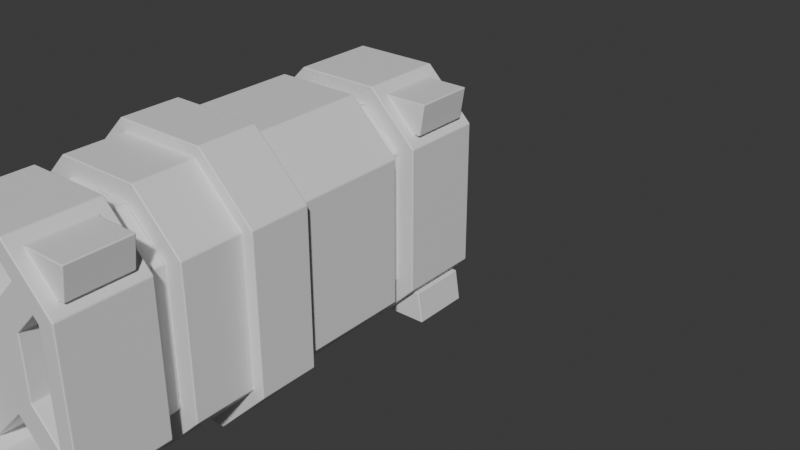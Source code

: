 # Source: coyote.blend  (saved by Blender 4.0.36; exported with 4.5.12 LTS)
import bpy
from mathutils import Matrix  # noqa: F401  (used for matrix-valued properties, if any)

bpy.ops.wm.read_factory_settings(use_empty=True)
scene = bpy.context.scene
scene.name = 'Scene'

# ---- collections
col_collection = bpy.data.collections.new('Collection'); scene.collection.children.link(col_collection)

# ---- materials (node trees are filled in below, after node groups)
mat_material = bpy.data.materials.new('Material')
mat_material.alpha_threshold = 0.0
mat_material.use_transparent_shadow = False
mat_material.roughness = 0.5
mat_material.line_color = (0.0, 0.0, 0.0, 1.0)

# ---- material node trees
mat_material.use_nodes = True; mat_material.node_tree.nodes.clear()
_N = mat_material.node_tree.nodes; _L = mat_material.node_tree.links
n0 = _N.new('ShaderNodeOutputMaterial'); n0.name = 'Material Output'; n0.location = (300, 300)
n1 = _N.new('ShaderNodeBsdfPrincipled'); n1.name = 'Principled BSDF'; n1.location = (10, 300)
n1.inputs[3].default_value = 1.45
_L.new(n1.outputs[0], n0.inputs[0])
n0.is_active_output = True

# ---- world
world_world = bpy.data.worlds.new('World'); scene.world = world_world
world_world.use_nodes = True; world_world.node_tree.nodes.clear()
_N = world_world.node_tree.nodes; _L = world_world.node_tree.links
n0 = _N.new('ShaderNodeOutputWorld'); n0.name = 'World Output'; n0.location = (300, 300)
n1 = _N.new('ShaderNodeBackground'); n1.name = 'Background'; n1.location = (10, 300)
n1.inputs[0].default_value = (0.05088, 0.05088, 0.05088, 1.0)
_L.new(n1.outputs[0], n0.inputs[0])
n0.is_active_output = True
world_world.color = (0.05088, 0.05088, 0.05088)
world_world.use_sun_shadow = False
world_world.sun_shadow_jitter_overblur = 0.0

# ---- meshes
me_cube = bpy.data.meshes.new('Cube')
me_cube.from_pydata([(1.0, 0.85, 0.5379), (1.0, 0.5379, 0.85), (1.0, 0.5379, -0.35), (1.0, 0.85, -0.03787), (1.0, -0.5379, 0.85), (1.0, -0.85, 0.5379), (1.0, -0.85, -0.03787), (1.0, -0.5379, -0.35), (-1.0, 0.5379, 0.85), (-1.0, 0.85, 0.5379), (-1.0, 0.85, -0.03787), (-1.0, 0.5379, -0.35), (-1.0, -0.85, 0.5379), (-1.0, -0.5379, 0.85), (-1.0, -0.5379, -0.35), (-1.0, -0.85, -0.03787), (1.0, 1.0, -0.1), (1.0, 0.6, -0.5), (-1.0, 0.6, -0.5), (-1.0, 1.0, -0.1), (1.0, -1.0, 0.6), (1.0, -0.6, 1.0), (-1.0, -0.6, 1.0), (-1.0, -1.0, 0.6), (-1.0, -1.0, -0.1), (-1.0, -0.6, -0.5), (1.0, -0.6, -0.5), (1.0, -1.0, -0.1), (-1.0, 1.0, 0.6), (-1.0, 0.6, 1.0), (1.0, 0.6, 1.0), (1.0, 1.0, 0.6), (1.3, 0.9293, -0.1707), (1.3, 0.6707, -0.4293), (1.2, -1.0, 0.6), (1.2, -0.6, 1.0), (1.3, -0.6707, -0.4293), (1.3, -0.9293, -0.1707), (1.2, 0.6, 1.0), (1.2, 1.0, 0.6), (1.2, 0.85, -0.03787), (1.2, 0.5379, -0.35), (1.2, -0.85, 0.5379), (1.2, -0.5379, 0.85), (1.2, -0.5379, -0.35), (1.2, -0.85, -0.03787), (1.2, 0.5379, 0.85), (1.2, 0.85, 0.5379), (1.8, 0.9293, -0.1707), (1.8, 0.6707, -0.4293), (1.9, -1.0, 0.6), (1.9, -0.6, 1.0), (1.8, -0.6707, -0.4293), (1.8, -0.9293, -0.1707), (1.9, 0.6, 1.0), (1.9, 1.0, 0.6), (1.9, 0.65, 0.04497), (1.9, 0.455, -0.15), (1.9, -0.65, 0.455), (1.9, -0.455, 0.65), (1.9, -0.455, -0.15), (1.9, -0.65, 0.04497), (1.9, 0.455, 0.65), (1.9, 0.65, 0.455), (-1.3, 0.6707, -0.4293), (-1.3, 0.9293, -0.1707), (-1.2, -0.6, 1.0), (-1.2, -1.0, 0.6), (-1.3, -0.9293, -0.1707), (-1.3, -0.6707, -0.4293), (-1.2, 1.0, 0.6), (-1.2, 0.6, 1.0), (-1.3, 0.6086, -0.2793), (-1.3, 0.7793, -0.1086), (-1.3, -0.6086, 0.7793), (-1.3, -0.7793, 0.6086), (-1.3, -0.7793, -0.1086), (-1.3, -0.6086, -0.2793), (-1.3, 0.7793, 0.6086), (-1.3, 0.6086, 0.7793), (-1.8, 0.6707, -0.4293), (-1.8, 0.9293, -0.1707), (-1.9, -0.6, 1.0), (-1.9, -1.0, 0.6), (-1.8, -0.9293, -0.1707), (-1.8, -0.6707, -0.4293), (-1.9, 1.0, 0.6), (-1.9, 0.6, 1.0), (-1.8, 0.6086, -0.2793), (-1.8, 0.7793, -0.1086), (-1.8, -0.6086, 0.7793), (-1.8, -0.7793, 0.6086), (-1.8, -0.7793, -0.1086), (-1.8, -0.6086, -0.2793), (-1.8, 0.7793, 0.6086), (-1.8, 0.6086, 0.7793), (1.2, 1.0, -0.1), (1.2, 0.6, -0.5), (1.2, -0.6, -0.5), (1.2, -1.0, -0.1), (1.9, -1.0, -0.1), (1.9, -0.6, -0.5), (1.9, 1.0, -0.1), (1.9, 0.6, -0.5), (-1.2, 0.6, -0.5), (-1.2, 1.0, -0.1), (-1.2, -1.0, -0.1), (-1.2, -0.6, -0.5), (-1.9, 1.0, -0.1), (-1.9, 0.6, -0.5), (-1.9, -1.0, -0.1), (-1.9, -0.6, -0.5), (1.3, 0.9293, -0.5207), (1.3, 0.6707, -0.4793), (1.3, -0.6707, -0.4793), (1.3, -0.9293, -0.5207), (1.8, -0.9293, -0.5207), (1.8, -0.6707, -0.4793), (1.8, 0.9293, -0.5207), (1.8, 0.6707, -0.4793), (-1.3, 0.6707, -0.4793), (-1.3, 0.9293, -0.5207), (-1.3, -0.9293, -0.5207), (-1.3, -0.6707, -0.4793), (-1.8, 0.9293, -0.5207), (-1.8, 0.6707, -0.4793), (-1.8, -0.9293, -0.5207), (-1.8, -0.6707, -0.4793), (1.9, 0.85, -0.03787), (1.9, 0.5379, -0.35), (1.9, -0.85, 0.5379), (1.9, -0.5379, 0.85), (1.9, -0.5379, -0.35), (1.9, -0.85, -0.03787), (1.9, 0.5379, 0.85), (1.9, 0.85, 0.5379), (2.2, 0.6, 0.06569), (2.2, 0.505, -0.02929), (2.2, -0.6, 0.4343), (2.2, -0.505, 0.5293), (2.2, -0.505, -0.02929), (2.2, -0.6, 0.06569), (2.2, 0.505, 0.5293), (2.2, 0.6, 0.4343), (2.2, 0.65, 0.04497), (2.2, 0.455, -0.15), (2.2, -0.65, 0.455), (2.2, -0.455, 0.65), (2.2, -0.455, -0.15), (2.2, -0.65, 0.04497), (2.2, 0.455, 0.65), (2.2, 0.65, 0.455), (2.15, 0.6, 0.06569), (2.15, 0.505, -0.02929), (2.15, -0.6, 0.4343), (2.15, -0.505, 0.5293), (2.15, -0.505, -0.02929), (2.15, -0.6, 0.06569), (2.15, 0.505, 0.5293), (2.15, 0.6, 0.4343), (2.2, 2.98e-08, -0.15), (2.2, 2.98e-08, 0.65), (2.2, 0.455, 0.25), (2.2, -0.455, 0.25), (2.2, 0.2275, -0.15), (2.2, -0.2275, 0.65), (2.2, 0.455, 0.45), (2.2, -0.455, 0.05), (2.2, -0.2275, -0.15), (2.2, 0.2275, 0.65), (2.2, 0.455, 0.05), (2.2, -0.455, 0.45), (2.2, 2.98e-08, 0.05), (2.2, 2.98e-08, 0.45), (2.2, -0.2275, 0.25), (2.2, 0.2275, 0.25), (2.2, 0.2275, 0.45), (2.2, -0.2275, 0.45), (2.2, -0.2275, 0.05), (2.2, 0.2275, 0.05), (2.1, 2.98e-08, 0.45), (2.1, 2.98e-08, 0.25), (2.1, 0.2275, 0.25), (2.1, 2.98e-08, 0.05), (2.1, -0.2275, 0.25), (2.1, 0.2275, 0.45), (2.1, -0.2275, 0.45), (2.1, -0.2275, 0.05), (2.1, 0.2275, 0.05), (0.5, 0.6, -0.5), (0.0, 0.6, -0.5), (-0.5, 0.6, -0.5), (-0.5, 1.0, -0.1), (0.0, 1.0, -0.1), (0.5, 1.0, -0.1), (0.5, -0.6, 1.0), (0.0, -0.6, 1.0), (-0.5, -0.6, 1.0), (-0.5, -1.0, 0.6), (0.0, -1.0, 0.6), (0.5, -1.0, 0.6), (-0.5, -0.6, -0.5), (0.0, -0.6, -0.5), (0.5, -0.6, -0.5), (0.5, -1.0, -0.1), (0.0, -1.0, -0.1), (-0.5, -1.0, -0.1), (-0.5, 0.6, 1.0), (0.0, 0.6, 1.0), (0.5, 0.6, 1.0), (0.5, 1.0, 0.6), (0.0, 1.0, 0.6), (-0.5, 1.0, 0.6), (0.0, 0.6383, -0.5924), (-0.5, 0.6383, -0.5924), (-0.5, 1.092, -0.1383), (0.0, 1.092, -0.1383), (0.0, -0.6383, 1.092), (-0.5, -0.6383, 1.092), (-0.5, -1.092, 0.6383), (0.0, -1.092, 0.6383), (-0.5, -0.6383, -0.5924), (0.0, -0.6383, -0.5924), (0.0, -1.092, -0.1383), (-0.5, -1.092, -0.1383), (-0.5, 0.6383, 1.092), (0.0, 0.6383, 1.092), (0.0, 1.092, 0.6383), (-0.5, 1.092, 0.6383), (-1.2, 0.5379, -0.35), (-1.2, 0.85, -0.03787), (-1.2, -0.5379, 0.85), (-1.2, -0.85, 0.5379), (-1.2, -0.85, -0.03787), (-1.2, -0.5379, -0.35), (-1.2, 0.85, 0.5379), (-1.2, 0.5379, 0.85), (-1.9, 0.85, -0.03787), (-1.9, 0.85, 0.5379), (-1.9, 0.5379, 0.85), (-1.9, -0.85, -0.03787), (-1.9, -0.5379, -0.35), (-1.9, 0.5379, -0.35), (-1.9, -0.5379, 0.85), (-1.9, -0.85, 0.5379), (-1.3, 0.255, 0.07426), (-1.3, 0.4257, 0.245), (-1.3, -0.255, 0.4257), (-1.3, -0.4257, 0.255), (-1.3, -0.4257, 0.245), (-1.3, -0.255, 0.07426), (-1.3, 0.4257, 0.255), (-1.3, 0.255, 0.4257), (-1.8, 0.4257, 0.245), (-1.8, 0.4257, 0.255), (-1.8, 0.255, 0.4257), (-1.8, -0.4257, 0.245), (-1.8, -0.255, 0.07426), (-1.8, 0.255, 0.07426), (-1.8, -0.255, 0.4257), (-1.8, -0.4257, 0.255), (1.0, 0.0, 1.0), (-1.0, 0.0, 1.0), (0.5, 0.0, 1.0), (0.0, 0.0, 1.0), (-0.5, 0.0, 1.0), (0.0, 0.0, 1.092), (-0.5, 0.0, 1.092), (0.9, -0.1, 1.0), (0.6, -0.1, 1.0), (0.6, -0.5, 1.0), (0.9, -0.5, 1.0), (0.4, -0.1, 1.0), (0.1, -0.1, 1.0), (0.1, -0.5, 1.0), (0.4, -0.5, 1.0), (0.4, 0.5, 1.0), (0.1, 0.5, 1.0), (0.1, 0.1, 1.0), (0.4, 0.1, 1.0), (0.9, 0.5, 1.0), (0.6, 0.5, 1.0), (0.6, 0.1, 1.0), (0.9, 0.1, 1.0), (0.6, -0.1, 1.2), (0.9, -0.1, 1.2), (0.9, -0.5, 1.2), (0.6, -0.5, 1.2), (0.1, -0.1, 1.2), (0.4, -0.1, 1.2), (0.4, -0.5, 1.2), (0.1, -0.5, 1.2), (0.1, 0.5, 1.2), (0.4, 0.5, 1.2), (0.4, 0.1, 1.2), (0.1, 0.1, 1.2), (0.6, 0.5, 1.2), (0.9, 0.5, 1.2), (0.9, 0.1, 1.2), (0.6, 0.1, 1.2), (0.6, -0.1, 1.1), (0.9, -0.1, 1.1), (0.9, -0.5, 1.1), (0.6, -0.5, 1.1), (0.1, -0.1, 1.1), (0.4, -0.1, 1.1), (0.4, -0.5, 1.1), (0.1, -0.5, 1.1), (0.1, 0.5, 1.1), (0.4, 0.5, 1.1), (0.4, 0.1, 1.1), (0.1, 0.1, 1.1), (0.9, 0.1, 1.1), (0.6, 0.1, 1.1), (0.6, 0.5, 1.1), (0.9, 0.5, 1.1)], [], [(189, 17, 26, 203), (14, 15, 6, 7), (206, 198, 23, 24), (265, 262, 22, 197), (11, 14, 7, 2), (191, 18, 19, 192), (197, 22, 23, 198), (203, 26, 27, 204), (209, 30, 31, 210), (194, 210, 31, 16), (10, 230, 235, 9), (2, 41, 44, 7), (12, 232, 233, 15), (14, 234, 229, 11), (5, 42, 43, 4), (0, 47, 40, 3), (9, 235, 236, 8), (15, 12, 5, 6), (12, 13, 4, 5), (13, 8, 1, 4), (8, 9, 0, 1), (9, 10, 3, 0), (10, 11, 2, 3), (41, 44, 132, 129), (98, 97, 103, 101), (47, 40, 128, 135), (96, 39, 55, 102), (46, 47, 135, 134), (39, 38, 54, 55), (44, 45, 133, 132), (69, 68, 122, 123), (4, 43, 46, 1), (6, 45, 42, 5), (7, 44, 45, 6), (96, 97, 98, 99, 34, 35, 38, 39), (1, 46, 47, 0), (3, 40, 41, 2), (16, 31, 30, 261, 21, 20, 27, 26, 17), (128, 129, 103, 102), (130, 131, 51, 50), (132, 133, 100, 101), (134, 135, 55, 54), (135, 128, 102, 55), (129, 132, 101, 103), (131, 134, 54, 51), (133, 130, 50, 100), (38, 35, 51, 54), (43, 46, 134, 131), (34, 99, 100, 50), (37, 36, 114, 115), (45, 42, 130, 133), (40, 41, 129, 128), (35, 34, 50, 51), (42, 43, 131, 130), (104, 107, 111, 109), (236, 231, 243, 239), (66, 71, 87, 82), (230, 235, 238, 237), (70, 105, 108, 86), (73, 89, 253, 246), (71, 70, 86, 87), (93, 92, 256, 257), (11, 229, 230, 10), (13, 231, 232, 12), (15, 233, 234, 14), (104, 105, 70, 71, 66, 67, 106, 107), (18, 25, 24, 23, 22, 262, 29, 28, 19), (8, 236, 231, 13), (242, 237, 108, 109), (243, 244, 83, 82), (240, 241, 111, 110), (238, 239, 87, 86), (237, 238, 86, 108), (239, 243, 82, 87), (241, 242, 109, 111), (244, 240, 110, 83), (234, 229, 242, 241), (106, 67, 83, 110), (65, 64, 120, 121), (232, 233, 240, 244), (78, 79, 252, 251), (67, 66, 82, 83), (91, 90, 259, 260), (68, 84, 126, 122), (32, 33, 97, 96), (36, 37, 99, 98), (37, 53, 100, 99), (52, 36, 98, 101), (49, 48, 102, 103), (53, 52, 101, 100), (48, 32, 96, 102), (33, 49, 103, 97), (64, 65, 105, 104), (68, 69, 107, 106), (65, 81, 108, 105), (81, 80, 109, 108), (85, 84, 110, 111), (69, 85, 111, 107), (80, 64, 104, 109), (84, 68, 106, 110), (115, 114, 117, 116), (121, 120, 125, 124), (123, 122, 126, 127), (53, 37, 115, 116), (81, 65, 121, 124), (36, 52, 117, 114), (80, 81, 124, 125), (48, 49, 119, 118), (84, 85, 127, 126), (52, 53, 116, 117), (85, 69, 123, 127), (32, 48, 118, 112), (64, 80, 125, 120), (49, 33, 113, 119), (33, 32, 112, 113), (57, 145, 164, 160, 168, 148, 60), (57, 129, 128, 56), (59, 131, 130, 58), (61, 133, 132, 60), (63, 135, 134, 62), (56, 128, 135, 63), (60, 132, 129, 57), (62, 134, 131, 59), (58, 130, 133, 61), (62, 150, 151, 63), (58, 146, 147, 59), (59, 147, 165, 161, 169, 150, 62), (63, 151, 144, 56), (60, 148, 149, 61), (56, 144, 145, 57), (61, 149, 146, 58), (138, 154, 155, 139), (142, 158, 159, 143), (179, 164, 145, 170), (137, 145, 144, 136), (139, 147, 146, 138), (141, 149, 148, 140), (143, 151, 150, 142), (136, 144, 151, 143), (138, 146, 149, 141), (142, 150, 166, 162, 170, 145, 137), (140, 148, 167, 163, 171, 147, 139), (156, 155, 154, 157), (158, 153, 152, 159), (137, 153, 158, 142), (143, 159, 152, 136), (140, 156, 157, 141), (136, 152, 153, 137), (139, 155, 156, 140), (141, 157, 154, 138), (178, 168, 160, 172), (172, 183, 187, 178), (176, 175, 162, 166), (173, 180, 185, 176), (161, 173, 176, 169), (169, 176, 166, 150), (171, 163, 174, 177), (147, 171, 177, 165), (165, 177, 173, 161), (167, 148, 168, 178), (163, 167, 178, 174), (175, 182, 188, 179), (172, 160, 164, 179), (174, 184, 186, 177), (175, 179, 170, 162), (186, 184, 181, 180), (180, 181, 182, 185), (184, 187, 183, 181), (181, 183, 188, 182), (176, 185, 182, 175), (178, 187, 184, 174), (177, 186, 180, 173), (179, 188, 183, 172), (19, 28, 212, 192), (205, 199, 220, 223), (193, 211, 210, 194), (29, 207, 212, 28), (208, 211, 227, 226), (208, 209, 210, 211), (25, 201, 206, 24), (197, 198, 219, 218), (202, 203, 204, 205), (21, 195, 200, 20), (195, 196, 199, 200), (212, 207, 225, 228), (17, 189, 194, 16), (189, 190, 193, 194), (199, 196, 217, 220), (302, 301, 285, 286), (311, 310, 305, 304), (265, 197, 218, 267), (27, 20, 200, 204), (204, 200, 199, 205), (264, 208, 226, 266), (18, 191, 201, 25), (211, 193, 216, 227), (190, 189, 203, 202), (215, 228, 227, 216), (225, 226, 227, 228), (221, 222, 223, 224), (217, 218, 219, 220), (213, 214, 215, 216), (266, 267, 218, 217), (223, 220, 219, 224), (214, 213, 222, 221), (198, 206, 224, 219), (193, 190, 213, 216), (206, 201, 221, 224), (201, 191, 214, 221), (191, 192, 215, 214), (202, 205, 223, 222), (190, 202, 222, 213), (192, 212, 228, 215), (73, 72, 229, 230), (75, 74, 231, 232), (77, 76, 233, 234), (79, 78, 235, 236), (89, 73, 230, 237), (78, 94, 238, 235), (95, 79, 236, 239), (76, 92, 240, 233), (93, 77, 234, 241), (88, 89, 237, 242), (90, 91, 244, 243), (92, 93, 241, 240), (94, 95, 239, 238), (74, 90, 243, 231), (72, 88, 242, 229), (91, 75, 232, 244), (255, 254, 253, 258), (257, 256, 260, 259), (250, 257, 258, 245), (247, 250, 245, 252), (95, 94, 254, 255), (94, 78, 251, 254), (90, 74, 247, 259), (79, 95, 255, 252), (88, 72, 245, 258), (92, 76, 249, 256), (72, 73, 246, 245), (75, 91, 260, 248), (77, 93, 257, 250), (74, 75, 248, 247), (89, 88, 258, 253), (76, 77, 250, 249), (254, 251, 246, 253), (251, 252, 245, 246), (256, 249, 248, 260), (249, 250, 247, 248), (257, 259, 255, 258), (259, 247, 252, 255), (226, 225, 267, 266), (196, 264, 266, 217), (207, 265, 267, 225), (313, 312, 301, 300), (299, 313, 300, 284), (207, 29, 262, 265), (261, 263, 269, 268), (263, 195, 270, 269), (195, 21, 271, 270), (21, 261, 268, 271), (263, 264, 273, 272), (264, 196, 274, 273), (196, 195, 275, 274), (195, 263, 272, 275), (209, 208, 277, 276), (208, 264, 278, 277), (264, 263, 279, 278), (263, 209, 276, 279), (30, 209, 281, 280), (209, 263, 282, 281), (263, 261, 283, 282), (261, 30, 280, 283), (285, 284, 287, 286), (289, 288, 291, 290), (293, 292, 295, 294), (297, 296, 299, 298), (309, 308, 292, 293), (306, 305, 300, 303), (315, 314, 296, 297), (290, 306, 303, 287), (314, 313, 310, 309), (304, 307, 291, 288), (312, 315, 297, 298), (303, 302, 286, 287), (308, 311, 295, 292), (307, 306, 290, 291), (296, 314, 309, 293), (295, 311, 304, 288), (270, 271, 302, 303), (269, 270, 303, 300), (268, 269, 300, 301), (271, 268, 301, 302), (274, 275, 306, 307), (273, 274, 307, 304), (275, 272, 305, 306), (272, 273, 304, 305), (278, 279, 310, 311), (277, 278, 311, 308), (279, 276, 309, 310), (276, 277, 308, 309), (281, 282, 313, 314), (283, 280, 315, 312), (280, 281, 314, 315), (282, 283, 312, 313), (313, 299, 294, 310), (299, 296, 293, 294), (312, 298, 285, 301), (298, 299, 284, 285), (310, 294, 289, 305), (294, 295, 288, 289), (305, 289, 284, 300), (289, 290, 287, 284), (113, 112, 118, 119)])
me_cube.polygons.foreach_set('use_smooth', [True] * 314)
_uv = me_cube.uv_layers.new(name='UVMap')
_uv.uv.foreach_set('vector', [0.3125, 0.55, 0.375, 0.55, 0.375, 0.7, 0.3125, 0.7, 0.3982, 0.05777, 0.4424, 0.01875, 0.4424, 0.7312, 0.3982, 0.6922, 0.425, 0.9375, 0.575, 0.9375, 0.575, 1.0, 0.425, 1.0, 0.8125, 0.625, 0.875, 0.625, 0.875, 0.7, 0.8125, 0.7, 0.3982, 0.1922, 0.3982, 0.05777, 0.3982, 0.6922, 0.3982, 0.5578, 0.1875, 0.55, 0.125, 0.55, 0.125, 0.5, 0.1875, 0.5, 0.625, 0.9375, 0.625, 1.0, 0.575, 1.0, 0.575, 0.9375, 0.3125, 0.7, 0.375, 0.7, 0.375, 0.75, 0.3125, 0.75, 0.625, 0.4375, 0.625, 0.5, 0.575, 0.5, 0.575, 0.4375, 0.425, 0.4375, 0.575, 0.4375, 0.575, 0.5, 0.425, 0.5, 0.4424, 0.2313, 0.4424, 0.2313, 0.5576, 0.2313, 0.5576, 0.2313, 0.3982, 0.5578, 0.3982, 0.5578, 0.3982, 0.6922, 0.3982, 0.6922, 0.5576, 0.01875, 0.5576, 0.01875, 0.4424, 0.01875, 0.4424, 0.01875, 0.3982, 0.05777, 0.3982, 0.05777, 0.3982, 0.1922, 0.3982, 0.1922, 0.5576, 0.7313, 0.5576, 0.7313, 0.6018, 0.6922, 0.6018, 0.6922, 0.5576, 0.5188, 0.5576, 0.5188, 0.4424, 0.5187, 0.4424, 0.5187, 0.5576, 0.2313, 0.5576, 0.2313, 0.6018, 0.1922, 0.6018, 0.1922, 0.4424, 0.01875, 0.5576, 0.01875, 0.5576, 0.7313, 0.4424, 0.7312, 0.5576, 0.01875, 0.6018, 0.05777, 0.6018, 0.6922, 0.5576, 0.7313, 0.6018, 0.05777, 0.6018, 0.1922, 0.6018, 0.5578, 0.6018, 0.6922, 0.6018, 0.1922, 0.5576, 0.2313, 0.5576, 0.5188, 0.6018, 0.5578, 0.5576, 0.2313, 0.4424, 0.2313, 0.4424, 0.5187, 0.5576, 0.5188, 0.4424, 0.2313, 0.3982, 0.1922, 0.3982, 0.5578, 0.4424, 0.5187, 0.3982, 0.5578, 0.3982, 0.6922, 0.3982, 0.6922, 0.3982, 0.5578, 0.375, 0.7, 0.375, 0.55, 0.375, 0.55, 0.375, 0.7, 0.5576, 0.5188, 0.4424, 0.5187, 0.4424, 0.5187, 0.5576, 0.5188, 0.425, 0.5, 0.575, 0.5, 0.575, 0.5, 0.425, 0.5, 0.6018, 0.5578, 0.5576, 0.5188, 0.5576, 0.5188, 0.6018, 0.5578, 0.575, 0.5, 0.625, 0.5, 0.625, 0.5, 0.575, 0.5, 0.3982, 0.6922, 0.4424, 0.7312, 0.4424, 0.7312, 0.3982, 0.6922, 0.125, 0.7088, 0.125, 0.7412, 0.125, 0.7412, 0.125, 0.7088, 0.6018, 0.6922, 0.6018, 0.6922, 0.6018, 0.5578, 0.6018, 0.5578, 0.4424, 0.7312, 0.4424, 0.7312, 0.5576, 0.7313, 0.5576, 0.7313, 0.3982, 0.6922, 0.3982, 0.6922, 0.4424, 0.7312, 0.4424, 0.7312, 0.425, 0.5, 0.375, 0.55, 0.375, 0.7, 0.425, 0.75, 0.575, 0.75, 0.625, 0.7, 0.625, 0.5, 0.575, 0.5, 0.6018, 0.5578, 0.6018, 0.5578, 0.5576, 0.5188, 0.5576, 0.5188, 0.4424, 0.5187, 0.4424, 0.5187, 0.3982, 0.5578, 0.3982, 0.5578, 0.425, 0.5, 0.575, 0.5, 0.625, 0.5, 0.625, 0.6, 0.625, 0.7, 0.575, 0.75, 0.425, 0.75, 0.375, 0.7, 0.375, 0.55, 0.4424, 0.5187, 0.3982, 0.5578, 0.375, 0.55, 0.425, 0.5, 0.5576, 0.7313, 0.6018, 0.6922, 0.625, 0.7, 0.575, 0.75, 0.3982, 0.6922, 0.4424, 0.7312, 0.425, 0.75, 0.375, 0.7, 0.6018, 0.5578, 0.5576, 0.5188, 0.575, 0.5, 0.625, 0.55, 0.5576, 0.5188, 0.4424, 0.5187, 0.425, 0.5, 0.575, 0.5, 0.3982, 0.5578, 0.3982, 0.6922, 0.375, 0.7, 0.375, 0.55, 0.6018, 0.6922, 0.6018, 0.5578, 0.625, 0.55, 0.625, 0.7, 0.4424, 0.7312, 0.5576, 0.7313, 0.575, 0.75, 0.425, 0.75, 0.625, 0.55, 0.625, 0.7, 0.625, 0.7, 0.625, 0.55, 0.6018, 0.6922, 0.6018, 0.5578, 0.6018, 0.5578, 0.6018, 0.6922, 0.575, 0.75, 0.425, 0.75, 0.425, 0.75, 0.575, 0.75, 0.375, 0.7412, 0.375, 0.7088, 0.375, 0.7088, 0.375, 0.7412, 0.4424, 0.7312, 0.5576, 0.7313, 0.5576, 0.7313, 0.4424, 0.7312, 0.4424, 0.5187, 0.3982, 0.5578, 0.3982, 0.5578, 0.4424, 0.5187, 0.625, 0.75, 0.575, 0.75, 0.575, 0.75, 0.625, 0.75, 0.5576, 0.7313, 0.6018, 0.6922, 0.6018, 0.6922, 0.5576, 0.7313, 0.125, 0.55, 0.125, 0.7, 0.125, 0.7, 0.125, 0.55, 0.6018, 0.1922, 0.6018, 0.05777, 0.6018, 0.05777, 0.6018, 0.1922, 0.875, 0.7, 0.875, 0.55, 0.875, 0.55, 0.875, 0.7, 0.4424, 0.2313, 0.5576, 0.2313, 0.5576, 0.2313, 0.4424, 0.2313, 0.575, 0.25, 0.425, 0.25, 0.425, 0.25, 0.575, 0.25, 0.4324, 0.2224, 0.4324, 0.2224, 0.4324, 0.2224, 0.4324, 0.2224, 0.625, 0.25, 0.575, 0.25, 0.575, 0.25, 0.625, 0.25, 0.4082, 0.04893, 0.4324, 0.02759, 0.4324, 0.02759, 0.4082, 0.04893, 0.3982, 0.1922, 0.3982, 0.1922, 0.4424, 0.2313, 0.4424, 0.2313, 0.6018, 0.05777, 0.6018, 0.05777, 0.5576, 0.01875, 0.5576, 0.01875, 0.4424, 0.01875, 0.4424, 0.01875, 0.3982, 0.05777, 0.3982, 0.05777, 0.125, 0.55, 0.425, 0.25, 0.575, 0.25, 0.875, 0.55, 0.625, 1.0, 0.575, 1.0, 0.125, 0.75, 0.125, 0.7, 0.125, 0.55, 0.125, 0.7, 0.125, 0.75, 0.575, 1.0, 0.625, 1.0, 0.75, 0.775, 0.875, 0.55, 0.575, 0.25, 0.425, 0.25, 0.6018, 0.1922, 0.6018, 0.1922, 0.6018, 0.05777, 0.6018, 0.05777, 0.3982, 0.1922, 0.4424, 0.2313, 0.425, 0.25, 0.375, 0.2, 0.6018, 0.05777, 0.5576, 0.01875, 0.575, 0.0, 0.625, 0.05, 0.4424, 0.01875, 0.3982, 0.05777, 0.375, 0.05, 0.425, 0.0, 0.5576, 0.2313, 0.6018, 0.1922, 0.625, 0.2, 0.575, 0.25, 0.4424, 0.2313, 0.5576, 0.2313, 0.575, 0.25, 0.425, 0.25, 0.6018, 0.1922, 0.6018, 0.05777, 0.625, 0.05, 0.625, 0.2, 0.3982, 0.05777, 0.3982, 0.1922, 0.375, 0.2, 0.375, 0.05, 0.5576, 0.01875, 0.4424, 0.01875, 0.425, 0.0, 0.575, 0.0, 0.3982, 0.05777, 0.3982, 0.1922, 0.3982, 0.1922, 0.3982, 0.05777, 0.425, 1.0, 0.575, 1.0, 0.575, 1.0, 0.425, 1.0, 0.125, 0.5088, 0.125, 0.5412, 0.125, 0.5412, 0.125, 0.5088, 0.5576, 0.01875, 0.4424, 0.01875, 0.4424, 0.01875, 0.5576, 0.01875, 0.5676, 0.2224, 0.5918, 0.2011, 0.5918, 0.2011, 0.5676, 0.2224, 0.575, 1.0, 0.625, 1.0, 0.625, 1.0, 0.575, 1.0, 0.5676, 0.02759, 0.5918, 0.04893, 0.5918, 0.04893, 0.5676, 0.02759, 0.125, 0.7412, 0.125, 0.7412, 0.125, 0.7412, 0.125, 0.7412, 0.375, 0.5088, 0.375, 0.5412, 0.375, 0.55, 0.375, 0.5, 0.375, 0.7088, 0.375, 0.7412, 0.375, 0.75, 0.375, 0.7, 0.375, 0.7412, 0.375, 0.7412, 0.375, 0.75, 0.375, 0.75, 0.375, 0.7088, 0.375, 0.7088, 0.375, 0.7, 0.375, 0.7, 0.375, 0.5412, 0.375, 0.5088, 0.375, 0.5, 0.375, 0.55, 0.375, 0.7412, 0.375, 0.7088, 0.375, 0.7, 0.375, 0.75, 0.375, 0.5088, 0.375, 0.5088, 0.375, 0.5, 0.375, 0.5, 0.375, 0.5412, 0.375, 0.5412, 0.375, 0.55, 0.375, 0.55, 0.125, 0.5412, 0.125, 0.5088, 0.125, 0.5, 0.125, 0.55, 0.125, 0.7412, 0.125, 0.7088, 0.125, 0.7, 0.125, 0.75, 0.125, 0.5088, 0.125, 0.5088, 0.125, 0.5, 0.125, 0.5, 0.125, 0.5088, 0.125, 0.5412, 0.125, 0.55, 0.125, 0.5, 0.125, 0.7088, 0.125, 0.7412, 0.125, 0.75, 0.125, 0.7, 0.125, 0.7088, 0.125, 0.7088, 0.125, 0.7, 0.125, 0.7, 0.125, 0.5412, 0.125, 0.5412, 0.125, 0.55, 0.125, 0.55, 0.125, 0.7412, 0.125, 0.7412, 0.125, 0.75, 0.125, 0.75, 0.375, 0.7412, 0.375, 0.7088, 0.375, 0.7088, 0.375, 0.7412, 0.125, 0.5088, 0.125, 0.5412, 0.125, 0.5412, 0.125, 0.5088, 0.125, 0.7088, 0.125, 0.7412, 0.125, 0.7412, 0.125, 0.7088, 0.375, 0.7412, 0.375, 0.7412, 0.375, 0.7412, 0.375, 0.7412, 0.125, 0.5088, 0.125, 0.5088, 0.125, 0.5088, 0.125, 0.5088, 0.375, 0.7088, 0.375, 0.7088, 0.375, 0.7088, 0.375, 0.7088, 0.125, 0.5412, 0.125, 0.5088, 0.125, 0.5088, 0.125, 0.5412, 0.375, 0.5088, 0.375, 0.5412, 0.375, 0.5412, 0.375, 0.5088, 0.125, 0.7412, 0.125, 0.7088, 0.125, 0.7088, 0.125, 0.7412, 0.375, 0.7088, 0.375, 0.7412, 0.375, 0.7412, 0.375, 0.7088, 0.125, 0.7088, 0.125, 0.7088, 0.125, 0.7088, 0.125, 0.7088, 0.375, 0.5088, 0.375, 0.5088, 0.375, 0.5088, 0.375, 0.5088, 0.125, 0.5412, 0.125, 0.5412, 0.125, 0.5412, 0.125, 0.5412, 0.375, 0.5412, 0.375, 0.5412, 0.375, 0.5412, 0.375, 0.5412, 0.375, 0.5412, 0.375, 0.5088, 0.375, 0.5088, 0.375, 0.5412, 0.0, 0.0, 0.0, 0.0, 0.0, 0.0, 0.0, 0.0, 0.0, 0.0, 0.0, 0.0, 0.0, 0.0, 0.0, 0.0, 0.0, 0.0, 0.0, 0.0, 0.0, 0.0, 0.0, 0.0, 0.0, 0.0, 0.0, 0.0, 0.0, 0.0, 0.0, 0.0, 0.0, 0.0, 0.0, 0.0, 0.0, 0.0, 0.0, 0.0, 0.0, 0.0, 0.0, 0.0, 0.0, 0.0, 0.0, 0.0, 0.0, 0.0, 0.0, 0.0, 0.0, 0.0, 0.0, 0.0, 0.0, 0.0, 0.0, 0.0, 0.0, 0.0, 0.0, 0.0, 0.0, 0.0, 0.0, 0.0, 0.0, 0.0, 0.0, 0.0, 0.0, 0.0, 0.0, 0.0, 0.0, 0.0, 0.0, 0.0, 0.0, 0.0, 0.0, 0.0, 0.0, 0.0, 0.0, 0.0, 0.0, 0.0, 0.0, 0.0, 0.0, 0.0, 0.0, 0.0, 0.0, 0.0, 0.0, 0.0, 0.0, 0.0, 0.0, 0.0, 0.0, 0.0, 0.0, 0.0, 0.0, 0.0, 0.0, 0.0, 0.0, 0.0, 0.0, 0.0, 0.0, 0.0, 0.0, 0.0, 0.0, 0.0, 0.0, 0.0, 0.0, 0.0, 0.0, 0.0, 0.0, 0.0, 0.0, 0.0, 0.0, 0.0, 0.0, 0.0, 0.0, 0.0, 0.0, 0.0, 0.0, 0.0, 0.0, 0.0, 0.0, 0.0, 0.0, 0.0, 0.0, 0.0, 0.0, 0.0, 0.0, 0.0, 0.0, 0.0, 0.0, 0.0, 0.0, 0.0, 0.0, 0.0, 0.0, 0.0, 0.0, 0.0, 0.0, 0.0, 0.0, 0.0, 0.0, 0.0, 0.0, 0.0, 0.0, 0.0, 0.0, 0.0, 0.0, 0.0, 0.0, 0.0, 0.0, 0.0, 0.0, 0.0, 0.0, 0.0, 0.0, 0.0, 0.0, 0.0, 0.0, 0.0, 0.0, 0.0, 0.0, 0.0, 0.0, 0.0, 0.0, 0.0, 0.0, 0.0, 0.0, 0.0, 0.0, 0.0, 0.0, 0.0, 0.0, 0.0, 0.0, 0.0, 0.0, 0.0, 0.0, 0.0, 0.0, 0.0, 0.0, 0.0, 0.0, 0.0, 0.0, 0.0, 0.0, 0.0, 0.0, 0.0, 0.0, 0.0, 0.0, 0.0, 0.0, 0.0, 0.0, 0.0, 0.0, 0.0, 0.0, 0.0, 0.0, 0.0, 0.0, 0.0, 0.0, 0.0, 0.0, 0.0, 0.0, 0.0, 0.0, 0.0, 0.0, 0.0, 0.0, 0.0, 0.0, 0.0, 0.0, 0.0, 0.0, 0.0, 0.0, 0.0, 0.0, 0.0, 0.0, 0.0, 0.0, 0.0, 0.0, 0.0, 0.0, 0.0, 0.0, 0.0, 0.0, 0.0, 0.0, 0.0, 0.0, 0.0, 0.0, 0.0, 0.0, 0.0, 0.0, 0.0, 0.0, 0.0, 0.0, 0.0, 0.0, 0.0, 0.0, 0.0, 0.0, 0.0, 0.0, 0.0, 0.0, 0.0, 0.0, 0.0, 0.0, 0.0, 0.0, 0.0, 0.0, 0.0, 0.0, 0.0, 0.0, 0.0, 0.0, 0.0, 0.0, 0.0, 0.0, 0.0, 0.0, 0.0, 0.0, 0.0, 0.0, 0.0, 0.0, 0.0, 0.0, 0.0, 0.0, 0.0, 0.0, 0.0, 0.0, 0.0, 0.0, 0.0, 0.0, 0.0, 0.0, 0.0, 0.0, 0.0, 0.0, 0.0, 0.0, 0.0, 0.0, 0.0, 0.0, 0.0, 0.0, 0.0, 0.0, 0.0, 0.0, 0.0, 0.0, 0.0, 0.0, 0.0, 0.0, 0.0, 0.0, 0.0, 0.0, 0.0, 0.0, 0.0, 0.0, 0.0, 0.0, 0.0, 0.0, 0.0, 0.0, 0.0, 0.0, 0.0, 0.0, 0.0, 0.0, 0.0, 0.0, 0.0, 0.0, 0.0, 0.0, 0.0, 0.0, 0.0, 0.0, 0.0, 0.0, 0.0, 0.0, 0.0, 0.0, 0.0, 0.0, 0.0, 0.0, 0.0, 0.0, 0.0, 0.0, 0.0, 0.0, 0.0, 0.0, 0.0, 0.0, 0.0, 0.0, 0.0, 0.0, 0.0, 0.0, 0.0, 0.0, 0.0, 0.0, 0.0, 0.0, 0.0, 0.0, 0.0, 0.0, 0.0, 0.0, 0.0, 0.0, 0.0, 0.0, 0.0, 0.0, 0.0, 0.0, 0.0, 0.0, 0.0, 0.0, 0.0, 0.0, 0.0, 0.0, 0.0, 0.0, 0.0, 0.0, 0.0, 0.0, 0.0, 0.0, 0.0, 0.0, 0.0, 0.0, 0.0, 0.0, 0.0, 0.0, 0.0, 0.0, 0.0, 0.0, 0.0, 0.0, 0.0, 0.0, 0.0, 0.0, 0.0, 0.0, 0.0, 0.0, 0.0, 0.0, 0.0, 0.0, 0.0, 0.0, 0.0, 0.0, 0.0, 0.425, 0.25, 0.575, 0.25, 0.575, 0.3125, 0.425, 0.3125, 0.425, 0.875, 0.575, 0.875, 0.575, 0.875, 0.425, 0.875, 0.425, 0.375, 0.575, 0.375, 0.575, 0.4375, 0.425, 0.4375, 0.625, 0.25, 0.625, 0.3125, 0.575, 0.3125, 0.575, 0.25, 0.625, 0.375, 0.575, 0.375, 0.575, 0.375, 0.625, 0.375, 0.625, 0.375, 0.625, 0.4375, 0.575, 0.4375, 0.575, 0.375, 0.125, 0.7, 0.1875, 0.7, 0.1875, 0.75, 0.125, 0.75, 0.625, 0.9375, 0.575, 0.9375, 0.575, 0.9375, 0.625, 0.9375, 0.25, 0.7, 0.3125, 0.7, 0.3125, 0.75, 0.25, 0.75, 0.625, 0.75, 0.625, 0.8125, 0.575, 0.8125, 0.575, 0.75, 0.625, 0.8125, 0.625, 0.875, 0.575, 0.875, 0.575, 0.8125, 0.575, 0.3125, 0.625, 0.3125, 0.625, 0.3125, 0.575, 0.3125, 0.375, 0.55, 0.3125, 0.55, 0.3125, 0.5, 0.375, 0.5, 0.3125, 0.55, 0.25, 0.55, 0.25, 0.5, 0.3125, 0.5, 0.575, 0.875, 0.625, 0.875, 0.625, 0.875, 0.575, 0.875, 0.6375, 0.6875, 0.6375, 0.6375, 0.6375, 0.6375, 0.6375, 0.6875, 0.7375, 0.6125, 0.7, 0.6125, 0.7, 0.6375, 0.7375, 0.6375, 0.8125, 0.625, 0.8125, 0.7, 0.8125, 0.7, 0.8125, 0.625, 0.425, 0.75, 0.575, 0.75, 0.575, 0.8125, 0.425, 0.8125, 0.425, 0.8125, 0.575, 0.8125, 0.575, 0.875, 0.425, 0.875, 0.75, 0.625, 0.75, 0.55, 0.75, 0.55, 0.75, 0.625, 0.125, 0.55, 0.1875, 0.55, 0.1875, 0.7, 0.125, 0.7, 0.575, 0.375, 0.425, 0.375, 0.425, 0.375, 0.575, 0.375, 0.25, 0.55, 0.3125, 0.55, 0.3125, 0.7, 0.25, 0.7, 0.425, 0.3125, 0.575, 0.3125, 0.575, 0.375, 0.425, 0.375, 0.625, 0.3125, 0.625, 0.375, 0.575, 0.375, 0.575, 0.3125, 0.1875, 0.7, 0.25, 0.7, 0.25, 0.75, 0.1875, 0.75, 0.625, 0.875, 0.625, 0.9375, 0.575, 0.9375, 0.575, 0.875, 0.25, 0.55, 0.1875, 0.55, 0.1875, 0.5, 0.25, 0.5, 0.75, 0.625, 0.8125, 0.625, 0.8125, 0.7, 0.75, 0.7, 0.425, 0.875, 0.575, 0.875, 0.575, 0.9375, 0.425, 0.9375, 0.1875, 0.55, 0.25, 0.55, 0.25, 0.7, 0.1875, 0.7, 0.575, 0.9375, 0.425, 0.9375, 0.425, 0.9375, 0.575, 0.9375, 0.25, 0.5, 0.25, 0.55, 0.25, 0.55, 0.25, 0.5, 0.1875, 0.75, 0.1875, 0.7, 0.1875, 0.7, 0.1875, 0.75, 0.1875, 0.7, 0.1875, 0.55, 0.1875, 0.55, 0.1875, 0.7, 0.1875, 0.55, 0.1875, 0.5, 0.1875, 0.5, 0.1875, 0.55, 0.25, 0.7, 0.25, 0.75, 0.25, 0.75, 0.25, 0.7, 0.25, 0.55, 0.25, 0.7, 0.25, 0.7, 0.25, 0.55, 0.425, 0.3125, 0.575, 0.3125, 0.575, 0.3125, 0.425, 0.3125, 0.4324, 0.2224, 0.4082, 0.2011, 0.3982, 0.1922, 0.4424, 0.2313, 0.5676, 0.02759, 0.5918, 0.04893, 0.6018, 0.05777, 0.5576, 0.01875, 0.4082, 0.04893, 0.4324, 0.02759, 0.4424, 0.01875, 0.3982, 0.05777, 0.5918, 0.2011, 0.5676, 0.2224, 0.5576, 0.2313, 0.6018, 0.1922, 0.4324, 0.2224, 0.4324, 0.2224, 0.4424, 0.2313, 0.4424, 0.2313, 0.5676, 0.2224, 0.5676, 0.2224, 0.5576, 0.2313, 0.5576, 0.2313, 0.5918, 0.2011, 0.5918, 0.2011, 0.6018, 0.1922, 0.6018, 0.1922, 0.4324, 0.02759, 0.4324, 0.02759, 0.4424, 0.01875, 0.4424, 0.01875, 0.4082, 0.04893, 0.4082, 0.04893, 0.3982, 0.05777, 0.3982, 0.05777, 0.4082, 0.2011, 0.4324, 0.2224, 0.4424, 0.2313, 0.3982, 0.1922, 0.5918, 0.04893, 0.5676, 0.02759, 0.5576, 0.01875, 0.6018, 0.05777, 0.4324, 0.02759, 0.4082, 0.04893, 0.3982, 0.05777, 0.4424, 0.01875, 0.5676, 0.2224, 0.5918, 0.2011, 0.6018, 0.1922, 0.5576, 0.2313, 0.5918, 0.04893, 0.5918, 0.04893, 0.6018, 0.05777, 0.6018, 0.05777, 0.4082, 0.2011, 0.4082, 0.2011, 0.3982, 0.1922, 0.3982, 0.1922, 0.5676, 0.02759, 0.5676, 0.02759, 0.5576, 0.01875, 0.5576, 0.01875, 0.5918, 0.2011, 0.5676, 0.2224, 0.4324, 0.2224, 0.4082, 0.2011, 0.4082, 0.04893, 0.4324, 0.02759, 0.5676, 0.02759, 0.5918, 0.04893, 0.4082, 0.04893, 0.4082, 0.04893, 0.4082, 0.2011, 0.4082, 0.2011, 0.5918, 0.04893, 0.4082, 0.04893, 0.4082, 0.2011, 0.5918, 0.2011, 0.5918, 0.2011, 0.5676, 0.2224, 0.5676, 0.2224, 0.5918, 0.2011, 0.5676, 0.2224, 0.5676, 0.2224, 0.5676, 0.2224, 0.5676, 0.2224, 0.5918, 0.04893, 0.5918, 0.04893, 0.5918, 0.04893, 0.5918, 0.04893, 0.5918, 0.2011, 0.5918, 0.2011, 0.5918, 0.2011, 0.5918, 0.2011, 0.4082, 0.2011, 0.4082, 0.2011, 0.4082, 0.2011, 0.4082, 0.2011, 0.4324, 0.02759, 0.4324, 0.02759, 0.4324, 0.02759, 0.4324, 0.02759, 0.4082, 0.2011, 0.4324, 0.2224, 0.4324, 0.2224, 0.4082, 0.2011, 0.5676, 0.02759, 0.5676, 0.02759, 0.5676, 0.02759, 0.5676, 0.02759, 0.4082, 0.04893, 0.4082, 0.04893, 0.4082, 0.04893, 0.4082, 0.04893, 0.5918, 0.04893, 0.5676, 0.02759, 0.5676, 0.02759, 0.5918, 0.04893, 0.4324, 0.2224, 0.4082, 0.2011, 0.4082, 0.2011, 0.4324, 0.2224, 0.4324, 0.02759, 0.4082, 0.04893, 0.4082, 0.04893, 0.4324, 0.02759, 0.5676, 0.2224, 0.5676, 0.2224, 0.4324, 0.2224, 0.4324, 0.2224, 0.5676, 0.2224, 0.5918, 0.2011, 0.4082, 0.2011, 0.4324, 0.2224, 0.4324, 0.02759, 0.4324, 0.02759, 0.5676, 0.02759, 0.5676, 0.02759, 0.4324, 0.02759, 0.4082, 0.04893, 0.5918, 0.04893, 0.5676, 0.02759, 0.4082, 0.04893, 0.5918, 0.04893, 0.5918, 0.2011, 0.4082, 0.2011, 0.5918, 0.04893, 0.5918, 0.04893, 0.5918, 0.2011, 0.5918, 0.2011, 0.75, 0.55, 0.8125, 0.55, 0.8125, 0.625, 0.75, 0.625, 0.75, 0.7, 0.75, 0.625, 0.75, 0.625, 0.75, 0.7, 0.8125, 0.55, 0.8125, 0.625, 0.8125, 0.625, 0.8125, 0.55, 0.675, 0.6125, 0.6375, 0.6125, 0.6375, 0.6375, 0.675, 0.6375, 0.675, 0.6125, 0.675, 0.6125, 0.675, 0.6375, 0.675, 0.6375, 0.8125, 0.55, 0.875, 0.55, 0.875, 0.625, 0.8125, 0.625, 0.625, 0.625, 0.6875, 0.625, 0.675, 0.6375, 0.6375, 0.6375, 0.6875, 0.625, 0.6875, 0.7, 0.675, 0.6875, 0.675, 0.6375, 0.6875, 0.7, 0.625, 0.7, 0.6375, 0.6875, 0.675, 0.6875, 0.625, 0.7, 0.625, 0.625, 0.6375, 0.6375, 0.6375, 0.6875, 0.6875, 0.625, 0.75, 0.625, 0.7375, 0.6375, 0.7, 0.6375, 0.75, 0.625, 0.75, 0.7, 0.7375, 0.6875, 0.7375, 0.6375, 0.75, 0.7, 0.6875, 0.7, 0.7, 0.6875, 0.7375, 0.6875, 0.6875, 0.7, 0.6875, 0.625, 0.7, 0.6375, 0.7, 0.6875, 0.6875, 0.55, 0.75, 0.55, 0.7375, 0.5625, 0.7, 0.5625, 0.75, 0.55, 0.75, 0.625, 0.7375, 0.6125, 0.7375, 0.5625, 0.75, 0.625, 0.6875, 0.625, 0.7, 0.6125, 0.7375, 0.6125, 0.6875, 0.625, 0.6875, 0.55, 0.7, 0.5625, 0.7, 0.6125, 0.625, 0.55, 0.6875, 0.55, 0.675, 0.5625, 0.6375, 0.5625, 0.6875, 0.55, 0.6875, 0.625, 0.675, 0.6125, 0.675, 0.5625, 0.6875, 0.625, 0.625, 0.625, 0.6375, 0.6125, 0.675, 0.6125, 0.625, 0.625, 0.625, 0.55, 0.6375, 0.5625, 0.6375, 0.6125, 0.6375, 0.6375, 0.675, 0.6375, 0.675, 0.6875, 0.6375, 0.6875, 0.7, 0.6375, 0.7375, 0.6375, 0.7375, 0.6875, 0.7, 0.6875, 0.7, 0.5625, 0.7375, 0.5625, 0.7375, 0.6125, 0.7, 0.6125, 0.6375, 0.5625, 0.675, 0.5625, 0.675, 0.6125, 0.6375, 0.6125, 0.7, 0.5625, 0.7375, 0.5625, 0.7375, 0.5625, 0.7, 0.5625, 0.7, 0.6875, 0.7, 0.6375, 0.675, 0.6375, 0.675, 0.6875, 0.6375, 0.5625, 0.675, 0.5625, 0.675, 0.5625, 0.6375, 0.5625, 0.7, 0.6875, 0.7, 0.6875, 0.675, 0.6875, 0.675, 0.6875, 0.675, 0.5625, 0.675, 0.6125, 0.7, 0.6125, 0.7, 0.5625, 0.7375, 0.6375, 0.7375, 0.6875, 0.7375, 0.6875, 0.7375, 0.6375, 0.6375, 0.6125, 0.6375, 0.5625, 0.6375, 0.5625, 0.6375, 0.6125, 0.675, 0.6875, 0.6375, 0.6875, 0.6375, 0.6875, 0.675, 0.6875, 0.7375, 0.5625, 0.7375, 0.6125, 0.7375, 0.6125, 0.7375, 0.5625, 0.7375, 0.6875, 0.7, 0.6875, 0.7, 0.6875, 0.7375, 0.6875, 0.675, 0.5625, 0.675, 0.5625, 0.7, 0.5625, 0.7, 0.5625, 0.7375, 0.6125, 0.7375, 0.6125, 0.7375, 0.6375, 0.7375, 0.6375, 0.675, 0.6875, 0.6375, 0.6875, 0.6375, 0.6875, 0.675, 0.6875, 0.675, 0.6375, 0.675, 0.6875, 0.675, 0.6875, 0.675, 0.6375, 0.6375, 0.6375, 0.675, 0.6375, 0.675, 0.6375, 0.6375, 0.6375, 0.6375, 0.6875, 0.6375, 0.6375, 0.6375, 0.6375, 0.6375, 0.6875, 0.7375, 0.6875, 0.7, 0.6875, 0.7, 0.6875, 0.7375, 0.6875, 0.7375, 0.6375, 0.7375, 0.6875, 0.7375, 0.6875, 0.7375, 0.6375, 0.7, 0.6875, 0.7, 0.6375, 0.7, 0.6375, 0.7, 0.6875, 0.7, 0.6375, 0.7375, 0.6375, 0.7375, 0.6375, 0.7, 0.6375, 0.7375, 0.6125, 0.7, 0.6125, 0.7, 0.6125, 0.7375, 0.6125, 0.7375, 0.5625, 0.7375, 0.6125, 0.7375, 0.6125, 0.7375, 0.5625, 0.7, 0.6125, 0.7, 0.5625, 0.7, 0.5625, 0.7, 0.6125, 0.7, 0.5625, 0.7375, 0.5625, 0.7375, 0.5625, 0.7, 0.5625, 0.675, 0.5625, 0.675, 0.6125, 0.675, 0.6125, 0.675, 0.5625, 0.6375, 0.6125, 0.6375, 0.5625, 0.6375, 0.5625, 0.6375, 0.6125, 0.6375, 0.5625, 0.675, 0.5625, 0.675, 0.5625, 0.6375, 0.5625, 0.675, 0.6125, 0.6375, 0.6125, 0.6375, 0.6125, 0.675, 0.6125, 0.675, 0.6125, 0.675, 0.6125, 0.7, 0.6125, 0.7, 0.6125, 0.675, 0.6125, 0.675, 0.5625, 0.7, 0.5625, 0.7, 0.6125, 0.6375, 0.6125, 0.6375, 0.6125, 0.6375, 0.6375, 0.6375, 0.6375, 0.6375, 0.6125, 0.675, 0.6125, 0.675, 0.6375, 0.6375, 0.6375, 0.7, 0.6125, 0.7, 0.6125, 0.7, 0.6375, 0.7, 0.6375, 0.7, 0.6125, 0.7375, 0.6125, 0.7375, 0.6375, 0.7, 0.6375, 0.7, 0.6375, 0.7, 0.6375, 0.675, 0.6375, 0.675, 0.6375, 0.7, 0.6375, 0.7, 0.6875, 0.675, 0.6875, 0.675, 0.6375, 0.375, 0.5412, 0.375, 0.5088, 0.375, 0.5088, 0.375, 0.5412])
me_cube.materials.append(mat_material)
me_cube.use_mirror_vertex_groups = False
me_cube.update()
me_cube_001 = bpy.data.meshes.new('Cube.001')
me_cube_001.from_pydata([(1.35, 0.7201, -0.4872), (1.35, 0.8799, -0.5128), (1.75, 0.8799, -0.5128), (1.75, 0.7201, -0.4872), (1.35, 0.7217, -1.5), (1.35, 0.5619, -1.475), (1.75, 0.5619, -1.475), (1.75, 0.7217, -1.5), (1.15, 0.7938, -1.562), (1.15, 0.4741, -1.511), (1.95, 0.4741, -1.511), (1.95, 0.7938, -1.562), (1.15, 0.77, -1.71), (1.15, 0.4504, -1.659), (1.95, 0.4504, -1.659), (1.95, 0.77, -1.71)], [], [(3, 0, 5, 6), (4, 7, 11, 8), (1, 2, 7, 4), (0, 1, 4, 5), (2, 3, 6, 7), (8, 11, 15, 12), (5, 4, 8, 9), (7, 6, 10, 11), (6, 5, 9, 10), (13, 12, 15, 14), (9, 8, 12, 13), (11, 10, 14, 15), (10, 9, 13, 14), (0, 3, 2, 1)])
me_cube_001.polygons.foreach_set('use_smooth', [True] * 14)
_uv = me_cube_001.uv_layers.new(name='UVMap')
_uv.uv.foreach_set('vector', [0.375, 0.535, 0.375, 0.535, 0.375, 0.535, 0.375, 0.535, 0.375, 0.515, 0.375, 0.515, 0.375, 0.515, 0.375, 0.515, 0.375, 0.515, 0.375, 0.515, 0.375, 0.515, 0.375, 0.515, 0.375, 0.535, 0.375, 0.515, 0.375, 0.515, 0.375, 0.535, 0.375, 0.515, 0.375, 0.535, 0.375, 0.535, 0.375, 0.515, 0.375, 0.515, 0.375, 0.515, 0.375, 0.515, 0.375, 0.515, 0.375, 0.535, 0.375, 0.515, 0.375, 0.515, 0.375, 0.535, 0.375, 0.515, 0.375, 0.535, 0.375, 0.535, 0.375, 0.515, 0.375, 0.535, 0.375, 0.535, 0.375, 0.535, 0.375, 0.535, 0.375, 0.535, 0.375, 0.515, 0.375, 0.515, 0.375, 0.535, 0.375, 0.535, 0.375, 0.515, 0.375, 0.515, 0.375, 0.535, 0.375, 0.515, 0.375, 0.535, 0.375, 0.535, 0.375, 0.515, 0.375, 0.535, 0.375, 0.535, 0.375, 0.535, 0.375, 0.535, 0.375, 0.535, 0.375, 0.535, 0.375, 0.515, 0.375, 0.515])
me_cube_001.materials.append(mat_material)
me_cube_001.use_mirror_vertex_groups = False
me_cube_001.update()
me_cube_002 = bpy.data.meshes.new('Cube.002')
me_cube_002.from_pydata([(1.35, 0.7201, -0.4872), (1.35, 0.8799, -0.5128), (1.75, 0.8799, -0.5128), (1.75, 0.7201, -0.4872), (1.35, 0.7217, -1.5), (1.35, 0.5619, -1.475), (1.75, 0.5619, -1.475), (1.75, 0.7217, -1.5), (1.15, 0.7938, -1.562), (1.15, 0.4741, -1.511), (1.95, 0.4741, -1.511), (1.95, 0.7938, -1.562), (1.15, 0.77, -1.71), (1.15, 0.4504, -1.659), (1.95, 0.4504, -1.659), (1.95, 0.77, -1.71)], [], [(3, 0, 5, 6), (4, 7, 11, 8), (1, 2, 7, 4), (0, 1, 4, 5), (2, 3, 6, 7), (8, 11, 15, 12), (5, 4, 8, 9), (7, 6, 10, 11), (6, 5, 9, 10), (13, 12, 15, 14), (9, 8, 12, 13), (11, 10, 14, 15), (10, 9, 13, 14), (0, 3, 2, 1)])
me_cube_002.polygons.foreach_set('use_smooth', [True] * 14)
_uv = me_cube_002.uv_layers.new(name='UVMap')
_uv.uv.foreach_set('vector', [0.375, 0.535, 0.375, 0.535, 0.375, 0.535, 0.375, 0.535, 0.375, 0.515, 0.375, 0.515, 0.375, 0.515, 0.375, 0.515, 0.375, 0.515, 0.375, 0.515, 0.375, 0.515, 0.375, 0.515, 0.375, 0.535, 0.375, 0.515, 0.375, 0.515, 0.375, 0.535, 0.375, 0.515, 0.375, 0.535, 0.375, 0.535, 0.375, 0.515, 0.375, 0.515, 0.375, 0.515, 0.375, 0.515, 0.375, 0.515, 0.375, 0.535, 0.375, 0.515, 0.375, 0.515, 0.375, 0.535, 0.375, 0.515, 0.375, 0.535, 0.375, 0.535, 0.375, 0.515, 0.375, 0.535, 0.375, 0.535, 0.375, 0.535, 0.375, 0.535, 0.375, 0.535, 0.375, 0.515, 0.375, 0.515, 0.375, 0.535, 0.375, 0.535, 0.375, 0.515, 0.375, 0.515, 0.375, 0.535, 0.375, 0.515, 0.375, 0.535, 0.375, 0.535, 0.375, 0.515, 0.375, 0.535, 0.375, 0.535, 0.375, 0.535, 0.375, 0.535, 0.375, 0.535, 0.375, 0.535, 0.375, 0.515, 0.375, 0.515])
me_cube_002.materials.append(mat_material)
me_cube_002.use_mirror_vertex_groups = False
me_cube_002.update()
me_cube_003 = bpy.data.meshes.new('Cube.003')
me_cube_003.from_pydata([(1.35, 0.7201, -0.4872), (1.35, 0.8799, -0.5128), (1.75, 0.8799, -0.5128), (1.75, 0.7201, -0.4872), (1.35, 0.7217, -1.5), (1.35, 0.5619, -1.475), (1.75, 0.5619, -1.475), (1.75, 0.7217, -1.5), (1.15, 0.7938, -1.562), (1.15, 0.4741, -1.511), (1.95, 0.4741, -1.511), (1.95, 0.7938, -1.562), (1.15, 0.77, -1.71), (1.15, 0.4504, -1.659), (1.95, 0.4504, -1.659), (1.95, 0.77, -1.71)], [], [(3, 0, 5, 6), (4, 7, 11, 8), (1, 2, 7, 4), (0, 1, 4, 5), (2, 3, 6, 7), (8, 11, 15, 12), (5, 4, 8, 9), (7, 6, 10, 11), (6, 5, 9, 10), (13, 12, 15, 14), (9, 8, 12, 13), (11, 10, 14, 15), (10, 9, 13, 14), (0, 3, 2, 1)])
me_cube_003.polygons.foreach_set('use_smooth', [True] * 14)
_uv = me_cube_003.uv_layers.new(name='UVMap')
_uv.uv.foreach_set('vector', [0.375, 0.535, 0.375, 0.535, 0.375, 0.535, 0.375, 0.535, 0.375, 0.515, 0.375, 0.515, 0.375, 0.515, 0.375, 0.515, 0.375, 0.515, 0.375, 0.515, 0.375, 0.515, 0.375, 0.515, 0.375, 0.535, 0.375, 0.515, 0.375, 0.515, 0.375, 0.535, 0.375, 0.515, 0.375, 0.535, 0.375, 0.535, 0.375, 0.515, 0.375, 0.515, 0.375, 0.515, 0.375, 0.515, 0.375, 0.515, 0.375, 0.535, 0.375, 0.515, 0.375, 0.515, 0.375, 0.535, 0.375, 0.515, 0.375, 0.535, 0.375, 0.535, 0.375, 0.515, 0.375, 0.535, 0.375, 0.535, 0.375, 0.535, 0.375, 0.535, 0.375, 0.535, 0.375, 0.515, 0.375, 0.515, 0.375, 0.535, 0.375, 0.535, 0.375, 0.515, 0.375, 0.515, 0.375, 0.535, 0.375, 0.515, 0.375, 0.535, 0.375, 0.535, 0.375, 0.515, 0.375, 0.535, 0.375, 0.535, 0.375, 0.535, 0.375, 0.535, 0.375, 0.535, 0.375, 0.535, 0.375, 0.515, 0.375, 0.515])
me_cube_003.materials.append(mat_material)
me_cube_003.use_mirror_vertex_groups = False
me_cube_003.update()
me_cube_004 = bpy.data.meshes.new('Cube.004')
me_cube_004.from_pydata([(1.35, 0.7201, -0.4872), (1.35, 0.8799, -0.5128), (1.75, 0.8799, -0.5128), (1.75, 0.7201, -0.4872), (1.35, 0.7217, -1.5), (1.35, 0.5619, -1.475), (1.75, 0.5619, -1.475), (1.75, 0.7217, -1.5), (1.15, 0.7938, -1.562), (1.15, 0.4741, -1.511), (1.95, 0.4741, -1.511), (1.95, 0.7938, -1.562), (1.15, 0.77, -1.71), (1.15, 0.4504, -1.659), (1.95, 0.4504, -1.659), (1.95, 0.77, -1.71)], [], [(3, 0, 5, 6), (4, 7, 11, 8), (1, 2, 7, 4), (0, 1, 4, 5), (2, 3, 6, 7), (8, 11, 15, 12), (5, 4, 8, 9), (7, 6, 10, 11), (6, 5, 9, 10), (13, 12, 15, 14), (9, 8, 12, 13), (11, 10, 14, 15), (10, 9, 13, 14), (0, 3, 2, 1)])
me_cube_004.polygons.foreach_set('use_smooth', [True] * 14)
_uv = me_cube_004.uv_layers.new(name='UVMap')
_uv.uv.foreach_set('vector', [0.375, 0.535, 0.375, 0.535, 0.375, 0.535, 0.375, 0.535, 0.375, 0.515, 0.375, 0.515, 0.375, 0.515, 0.375, 0.515, 0.375, 0.515, 0.375, 0.515, 0.375, 0.515, 0.375, 0.515, 0.375, 0.535, 0.375, 0.515, 0.375, 0.515, 0.375, 0.535, 0.375, 0.515, 0.375, 0.535, 0.375, 0.535, 0.375, 0.515, 0.375, 0.515, 0.375, 0.515, 0.375, 0.515, 0.375, 0.515, 0.375, 0.535, 0.375, 0.515, 0.375, 0.515, 0.375, 0.535, 0.375, 0.515, 0.375, 0.535, 0.375, 0.535, 0.375, 0.515, 0.375, 0.535, 0.375, 0.535, 0.375, 0.535, 0.375, 0.535, 0.375, 0.535, 0.375, 0.515, 0.375, 0.515, 0.375, 0.535, 0.375, 0.535, 0.375, 0.515, 0.375, 0.515, 0.375, 0.535, 0.375, 0.515, 0.375, 0.535, 0.375, 0.535, 0.375, 0.515, 0.375, 0.535, 0.375, 0.535, 0.375, 0.535, 0.375, 0.535, 0.375, 0.535, 0.375, 0.535, 0.375, 0.515, 0.375, 0.515])
me_cube_004.materials.append(mat_material)
me_cube_004.use_mirror_vertex_groups = False
me_cube_004.update()
arm_armature = bpy.data.armatures.new('Armature')  # bones are not reproduced

# ---- objects
ob_cube = bpy.data.objects.new('Cube', me_cube)
ob_cube_001 = bpy.data.objects.new('Cube.001', me_cube_001)
ob_cube_002 = bpy.data.objects.new('Cube.002', me_cube_002)
ob_cube_003 = bpy.data.objects.new('Cube.003', me_cube_003)
ob_cube_004 = bpy.data.objects.new('Cube.004', me_cube_004)
ob_armature = bpy.data.objects.new('Armature', arm_armature)

# ---- transforms, parenting, visibility, modifiers, constraints
ob_cube.parent = ob_armature
ob_cube.matrix_parent_inverse = Matrix(((0.0, -3.139e-07, -1.0, -0.0), (1.0, 0.0, -0.0, -1.5), (-0.0, -1.0, 3.139e-07, -0.0), (-0.0, -0.0, -0.0, 1.0)))
ob_cube.location = (0.0, 0.0, 0.0)
ob_cube.lock_rotations_4d = False
ob_cube.empty_display_type = 'ARROWS'
ob_cube.lineart.crease_threshold = 0.0
_m = ob_cube.modifiers.new('Bevel', 'BEVEL')
_m.width = 0.01
_m.width_pct = 0.01
_m.segments = 2
_m.use_clamp_overlap = False
_m.harden_normals = True
ob_cube_001.parent = ob_armature
ob_cube_001.matrix_parent_inverse = Matrix(((-0.3204, -0.9353, 0.1498, 1.32), (1.863e-08, -0.1582, -0.9874, -1.567), (0.9473, -0.3164, 0.05069, -1.19), (-0.0, 0.0, -0.0, 1.0)))
ob_cube_001.location = (0.0, 0.0, 0.0)
ob_cube_001.lock_rotations_4d = False
ob_cube_001.empty_display_type = 'ARROWS'
ob_cube_001.lineart.crease_threshold = 0.0
_m = ob_cube_001.modifiers.new('Bevel', 'BEVEL')
_m.width = 0.01
_m.width_pct = 0.01
_m.segments = 2
_m.use_clamp_overlap = False
_m.harden_normals = True
ob_cube_002.parent = ob_armature
ob_cube_002.matrix_parent_inverse = Matrix(((0.9991, 0.04105, -0.006575, 1.513), (7.451e-09, -0.1582, -0.9874, -1.567), (-0.04157, 0.9866, -0.158, -0.9327), (-0.0, -0.0, 0.0, 1.0)))
ob_cube_002.location = (0.0, 0.0, 0.0)
ob_cube_002.scale = (-1.0, 1.0, 1.0)
ob_cube_002.lock_rotations_4d = False
ob_cube_002.empty_display_type = 'ARROWS'
ob_cube_002.lineart.crease_threshold = 0.0
_m = ob_cube_002.modifiers.new('Bevel', 'BEVEL')
_m.width = 0.01
_m.width_pct = 0.01
_m.segments = 2
_m.use_clamp_overlap = False
_m.harden_normals = True
ob_cube_003.parent = ob_armature
ob_cube_003.matrix_parent_inverse = Matrix(((-0.4245, 0.894, 0.1432, 1.445), (-1.863e-08, 0.1582, -0.9874, -1.567), (-0.9054, -0.4191, -0.06714, 1.035), (0.0, 0.0, -0.0, 1.0)))
ob_cube_003.location = (0.0, 0.0, 0.0)
ob_cube_003.scale = (1.0, -1.0, 1.0)
ob_cube_003.lock_rotations_4d = False
ob_cube_003.empty_display_type = 'ARROWS'
ob_cube_003.lineart.crease_threshold = 0.0
_m = ob_cube_003.modifiers.new('Bevel', 'BEVEL')
_m.width = 0.01
_m.width_pct = 0.01
_m.segments = 2
_m.use_clamp_overlap = False
_m.harden_normals = True
ob_cube_004.parent = ob_armature
ob_cube_004.matrix_parent_inverse = Matrix(((-0.6884, 0.7162, 0.1147, -0.4367), (-1.49e-08, 0.1582, -0.9874, -1.567), (-0.7253, -0.6797, -0.1089, -1.722), (0.0, -0.0, 0.0, 1.0)))
ob_cube_004.location = (0.0, 0.0, 0.0)
ob_cube_004.scale = (-1.0, -1.0, 1.0)
ob_cube_004.lock_rotations_4d = False
ob_cube_004.empty_display_type = 'ARROWS'
ob_cube_004.lineart.crease_threshold = 0.0
_m = ob_cube_004.modifiers.new('Bevel', 'BEVEL')
_m.width = 0.01
_m.width_pct = 0.01
_m.segments = 2
_m.use_clamp_overlap = False
_m.harden_normals = True
ob_armature.location = (0.0, 0.0, 0.0)
ob_armature.show_in_front = True

# ---- collection membership
col_collection.objects.link(ob_cube)
col_collection.objects.link(ob_cube_001)
col_collection.objects.link(ob_cube_002)
col_collection.objects.link(ob_cube_003)
col_collection.objects.link(ob_cube_004)
col_collection.objects.link(ob_armature)

# ---- scene / render settings (as saved in the file)
scene.frame_start = 1; scene.frame_end = 250; scene.frame_set(1)
scene.render.engine = 'BLENDER_EEVEE_NEXT'
scene.cycles.sampling_pattern = 'TABULATED_SOBOL'
bpy.context.view_layer.update()

# ---- added for rendering (the .blend has no active camera and no usable light): camera, sun
cam_auto = bpy.data.cameras.new('AutoCamera')
cam_auto.lens = 50.0
cam_auto.sensor_width = 36.0
cam_auto.clip_end = 1000.0
ob_auto_camera = bpy.data.objects.new('AutoCamera', cam_auto)
scene.collection.objects.link(ob_auto_camera)
ob_auto_camera.location = (5.23116, -6.1274, 3.83047)
ob_auto_camera.rotation_euler = (1.09748, -7.21219e-08, 0.694738)
scene.camera = ob_auto_camera
light_auto_sun = bpy.data.lights.new('AutoSun', 'SUN')
light_auto_sun.energy = 3.0
light_auto_sun.angle = 0.0523599
ob_auto_sun = bpy.data.objects.new('AutoSun', light_auto_sun)
scene.collection.objects.link(ob_auto_sun)
ob_auto_sun.rotation_euler = (0.872665, 0.174533, 0.523599)
bpy.context.view_layer.update()
